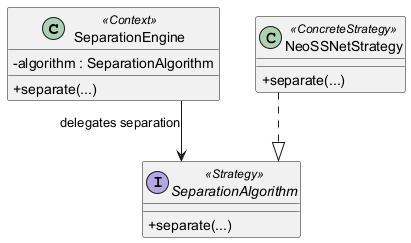

The diagram above was rendered by PlantUML. Its source (embedded in the PNG):
@startuml
' Strategy Pattern adapted to the refactored backend implementation.
' Suggested LaTeX placement: normal page.

skinparam classAttributeIconSize 0
skinparam shadowing false
skinparam linetype ortho

class "SeparationEngine" as SeparationEngine <<Context>> {
  -algorithm : SeparationAlgorithm
  +separate(...)
}

interface SeparationAlgorithm <<Strategy>> {
  +separate(...)
}

class NeoSSNetStrategy <<ConcreteStrategy>> {
  +separate(...)
}

SeparationEngine --> SeparationAlgorithm : delegates separation
NeoSSNetStrategy ..|> SeparationAlgorithm

@enduml